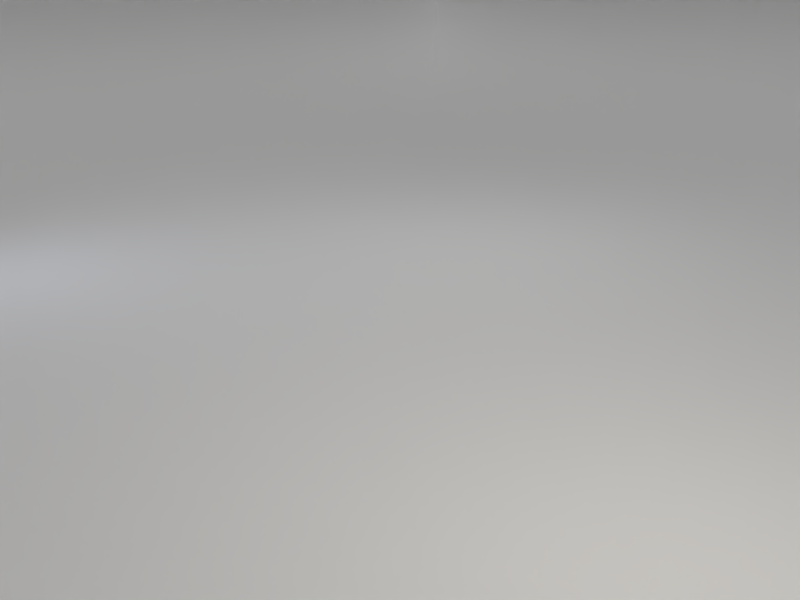 # Source: base_scene_mv.blend  (saved by Blender 2.79.0; exported with 4.5.12 LTS)
import bpy
from mathutils import Matrix  # noqa: F401  (used for matrix-valued properties, if any)

bpy.ops.wm.read_factory_settings(use_empty=True)
scene = bpy.context.scene
scene.name = 'Scene'

# ---- collections
col_collection_1 = bpy.data.collections.new('Collection 1'); scene.collection.children.link(col_collection_1)

# ---- world
world_world = bpy.data.worlds.new('World'); scene.world = world_world
world_world.use_nodes = True; world_world.node_tree.nodes.clear()
_N = world_world.node_tree.nodes; _L = world_world.node_tree.links
n0 = _N.new('ShaderNodeOutputWorld'); n0.name = 'World Output'; n0.location = (300, 300)
n1 = _N.new('ShaderNodeBackground'); n1.name = 'Background'; n1.location = (10, 300)
n1.inputs[0].default_value = (0.05088, 0.05088, 0.05088, 1.0)
n1.inputs[1].default_value = 0.0
_L.new(n1.outputs[0], n0.inputs[0])
n0.is_active_output = True
world_world.color = (0.05088, 0.05088, 0.05088)
world_world.use_sun_shadow = False
world_world.sun_shadow_jitter_overblur = 0.0
world_world.cycles.sampling_method = 'MANUAL'

# ---- cameras
cam_camera = bpy.data.cameras.new('Camera')
cam_camera.clip_end = 100.0
cam_camera.lens = 35.0
cam_camera.sensor_width = 32.0
cam_camera.sensor_height = 18.0
cam_camera.ortho_scale = 7.314
cam_camera.dof.focus_distance = 0.0

# ---- lights
light_area_002 = bpy.data.lights.new('Area.002', 'SUN')
light_area_002.transmission_factor = 0.0
light_area_002.angle = 0.1993
light_area_002.energy = 1.0
light_area_002.shadow_buffer_clip_start = 0.5
light_area_002.shadow_soft_size = 0.1
light_area_002.shadow_cascade_max_distance = 1000.0
light_area_003 = bpy.data.lights.new('Area.003', 'AREA')
light_area_003.transmission_factor = 0.0
light_area_003.energy = 39.27
light_area_003.shadow_buffer_clip_start = 0.5
light_area_003.shadow_soft_size = 1.0
light_area_003.shadow_maximum_resolution = 0.006
light_area_003.use_absolute_resolution = True
light_area_003.size = 1.0
light_area_003.size_y = 0.1
light_area_001 = bpy.data.lights.new('Area.001', 'AREA')
light_area_001.color = (0.7617, 0.8177, 1.0)
light_area_001.transmission_factor = 0.0
light_area_001.energy = 23.56
light_area_001.shadow_buffer_clip_start = 0.5
light_area_001.shadow_soft_size = 0.5
light_area_001.shadow_maximum_resolution = 0.006
light_area_001.use_absolute_resolution = True
light_area_001.size = 0.5
light_area_001.size_y = 0.1
light_area = bpy.data.lights.new('Area', 'AREA')
light_area.color = (1.0, 0.9323, 0.8167)
light_area.transmission_factor = 0.0
light_area.energy = 78.54
light_area.shadow_buffer_clip_start = 0.5
light_area.shadow_soft_size = 0.5
light_area.shadow_maximum_resolution = 0.006
light_area.use_absolute_resolution = True
light_area.size = 0.5
light_area.size_y = 0.1

# ---- meshes
me_mesh_001 = bpy.data.meshes.new('Mesh.001')
me_mesh_001.from_pydata([(-11.2, 24.02, 0.0), (-9.288, 24.02, 4.768e-06), (-7.486, 24.01, 7.629e-05), (-5.791, 24.01, 0.0003853), (-4.197, 24.01, 0.001218), (-2.701, 24.0, 0.002974), (-1.297, 24.0, 0.006166), (0.01701, 24.0, 0.01142), (1.247, 24.0, 0.01949), (2.395, 23.99, 0.03121), (3.467, 23.99, 0.04757), (4.465, 23.99, 0.06965), (5.394, 23.99, 0.09865), (6.256, 23.99, 0.1359), (7.056, 23.98, 0.1828), (7.797, 23.98, 0.2408), (8.483, 23.98, 0.3118), (9.116, 23.98, 0.3973), (9.7, 23.98, 0.4994), (10.24, 23.98, 0.62), (10.73, 23.98, 0.7612), (11.19, 23.98, 0.9252), (11.6, 23.98, 1.114), (11.99, 23.97, 1.331), (12.34, 23.97, 1.578), (12.66, 23.97, 1.858), (12.95, 23.97, 2.174), (13.22, 23.97, 2.528), (13.47, 23.97, 2.924), (13.7, 23.97, 3.365), (13.91, 23.97, 3.854), (14.1, 23.97, 4.394), (14.28, 23.97, 4.989), (14.45, 23.97, 5.642), (14.61, 23.97, 6.358), (14.76, 23.97, 7.139), (14.9, 23.97, 7.991), (15.04, 23.97, 8.916), (15.18, 23.97, 9.92), (15.31, 23.97, 11.01), (15.44, 23.97, 12.18), (15.58, 23.97, 13.44), (15.71, 23.97, 14.8), (15.85, 23.97, 16.26), (15.99, 23.97, 17.83), (16.13, 23.97, 19.51), (16.28, 23.97, 21.3), (16.44, 23.97, 23.21), (-11.14, -23.77, 0.0), (-9.228, -23.77, 4.768e-06), (-7.427, -23.77, 7.629e-05), (-5.732, -23.78, 0.0003853), (-4.138, -23.78, 0.001218), (-2.641, -23.78, 0.002974), (-1.238, -23.79, 0.006166), (0.07659, -23.79, 0.01142), (1.306, -23.79, 0.01949), (2.455, -23.79, 0.03121), (3.526, -23.8, 0.04757), (4.525, -23.8, 0.06965), (5.453, -23.8, 0.09865), (6.316, -23.8, 0.1359), (7.116, -23.8, 0.1828), (7.857, -23.8, 0.2408), (8.542, -23.81, 0.3118), (9.175, -23.81, 0.3973), (9.759, -23.81, 0.4994), (10.3, -23.81, 0.62), (10.79, -23.81, 0.7612), (11.25, -23.81, 0.9252), (11.66, -23.81, 1.114), (12.04, -23.81, 1.331), (12.4, -23.81, 1.578), (12.72, -23.81, 1.858), (13.01, -23.82, 2.174), (13.28, -23.82, 2.528), (13.53, -23.82, 2.924), (13.76, -23.82, 3.365), (13.97, -23.82, 3.854), (14.16, -23.82, 4.394), (14.34, -23.82, 4.989), (14.51, -23.82, 5.642), (14.67, -23.82, 6.358), (14.82, -23.82, 7.139), (14.96, -23.82, 7.991), (15.1, -23.82, 8.916), (15.24, -23.82, 9.92), (15.37, -23.82, 11.01), (15.5, -23.82, 12.18), (15.64, -23.82, 13.44), (15.77, -23.82, 14.8), (15.91, -23.82, 16.26), (16.05, -23.82, 17.83), (16.19, -23.82, 19.51), (16.34, -23.82, 21.3), (16.5, -23.82, 23.21), (11.04, -23.84, 0.0), (9.131, -23.81, 4.768e-06), (7.33, -23.79, 7.629e-05), (5.635, -23.76, 0.0003853), (4.041, -23.74, 0.001218), (2.545, -23.72, 0.002974), (1.141, -23.7, 0.006166), (-0.1729, -23.68, 0.01142), (-1.402, -23.67, 0.01949), (-2.551, -23.65, 0.03121), (-3.623, -23.64, 0.04757), (-4.621, -23.62, 0.06965), (-5.549, -23.61, 0.09865), (-6.412, -23.6, 0.1359), (-7.212, -23.59, 0.1828), (-7.953, -23.58, 0.2408), (-8.639, -23.57, 0.3118), (-9.271, -23.56, 0.3973), (-9.855, -23.55, 0.4994), (-10.39, -23.55, 0.62), (-10.89, -23.54, 0.7612), (-11.34, -23.53, 0.9252), (-11.76, -23.53, 1.114), (-12.14, -23.52, 1.331), (-12.49, -23.52, 1.578), (-12.81, -23.51, 1.858), (-13.11, -23.51, 2.174), (-13.38, -23.51, 2.528), (-13.62, -23.5, 2.924), (-13.85, -23.5, 3.365), (-14.06, -23.5, 3.854), (-14.26, -23.5, 4.394), (-14.44, -23.49, 4.989), (-14.6, -23.49, 5.642), (-14.76, -23.49, 6.358), (-14.91, -23.49, 7.139), (-15.06, -23.48, 7.991), (-15.2, -23.48, 8.916), (-15.33, -23.48, 9.92), (-15.47, -23.48, 11.01), (-15.6, -23.48, 12.18), (-15.73, -23.48, 13.44), (-15.87, -23.47, 14.8), (-16.0, -23.47, 16.26), (-16.14, -23.47, 17.83), (-16.29, -23.47, 19.51), (-16.44, -23.47, 21.3), (-16.59, -23.46, 23.21), (11.37, 23.95, 0.0), (9.459, 23.98, 4.768e-06), (7.658, 24.0, 7.629e-05), (5.963, 24.02, 0.0003853), (4.369, 24.04, 0.001218), (2.873, 24.06, 0.002974), (1.469, 24.08, 0.006166), (0.155, 24.1, 0.01142), (-1.075, 24.12, 0.01949), (-2.223, 24.13, 0.03121), (-3.295, 24.15, 0.04757), (-4.293, 24.16, 0.06965), (-5.221, 24.17, 0.09865), (-6.084, 24.18, 0.1359), (-6.884, 24.19, 0.1828), (-7.625, 24.2, 0.2408), (-8.311, 24.21, 0.3118), (-8.944, 24.22, 0.3973), (-9.527, 24.23, 0.4994), (-10.06, 24.24, 0.62), (-10.56, 24.24, 0.7612), (-11.01, 24.25, 0.9252), (-11.43, 24.26, 1.114), (-11.81, 24.26, 1.331), (-12.16, 24.27, 1.578), (-12.48, 24.27, 1.858), (-12.78, 24.27, 2.174), (-13.05, 24.28, 2.528), (-13.3, 24.28, 2.924), (-13.52, 24.28, 3.365), (-13.73, 24.29, 3.854), (-13.93, 24.29, 4.394), (-14.11, 24.29, 4.989), (-14.28, 24.29, 5.642), (-14.44, 24.3, 6.358), (-14.59, 24.3, 7.139), (-14.73, 24.3, 7.991), (-14.87, 24.3, 8.916), (-15.01, 24.3, 9.92), (-15.14, 24.31, 11.01), (-15.27, 24.31, 12.18), (-15.4, 24.31, 13.44), (-15.54, 24.31, 14.8), (-15.67, 24.31, 16.26), (-15.81, 24.31, 17.83), (-15.96, 24.32, 19.51), (-16.11, 24.32, 21.3), (-16.26, 24.32, 23.21), (-16.9, -15.69, 0.0), (-16.92, -13.02, 4.768e-06), (-16.93, -10.5, 7.629e-05), (-16.94, -8.122, 0.0003853), (-16.95, -5.892, 0.001218), (-16.96, -3.797, 0.002974), (-16.97, -1.833, 0.006166), (-16.98, 0.006487, 0.01142), (-16.99, 1.727, 0.01949), (-17.0, 3.335, 0.03121), (-17.0, 4.835, 0.04757), (-17.01, 6.232, 0.06965), (-17.02, 7.531, 0.09865), (-17.02, 8.739, 0.1359), (-17.03, 9.858, 0.1828), (-17.03, 10.9, 0.2408), (-17.04, 11.85, 0.3118), (-17.04, 12.74, 0.3973), (-17.05, 13.56, 0.4994), (-17.05, 14.31, 0.62), (-17.05, 15.0, 0.7612), (-17.06, 15.64, 0.9252), (-17.06, 16.22, 1.114), (-17.06, 16.76, 1.331), (-17.06, 17.25, 1.578), (-17.07, 17.7, 1.858), (-17.07, 18.11, 2.174), (-17.07, 18.49, 2.528), (-17.07, 18.83, 2.924), (-17.07, 19.15, 3.365), (-17.07, 19.44, 3.854), (-17.08, 19.72, 4.394), (-17.08, 19.97, 4.989), (-17.08, 20.21, 5.642), (-17.08, 20.43, 6.358), (-17.08, 20.64, 7.139), (-17.08, 20.84, 7.991), (-17.08, 21.03, 8.916), (-17.08, 21.22, 9.92), (-17.08, 21.41, 11.01), (-17.09, 21.6, 12.18), (-17.09, 21.78, 13.44), (-17.09, 21.97, 14.8), (-17.09, 22.16, 16.26), (-17.09, 22.36, 17.83), (-17.09, 22.56, 19.51), (-17.09, 22.77, 21.3), (-17.09, 22.99, 23.21), (17.24, -15.21, 0.0), (17.23, -12.53, 4.768e-06), (17.21, -10.01, 7.629e-05), (17.2, -7.641, 0.0003853), (17.19, -5.41, 0.001218), (17.18, -3.316, 0.002974), (17.17, -1.352, 0.006166), (17.16, 0.488, 0.01142), (17.15, 2.209, 0.01949), (17.15, 3.816, 0.03121), (17.14, 5.316, 0.04757), (17.13, 6.713, 0.06965), (17.13, 8.013, 0.09865), (17.12, 9.22, 0.1359), (17.11, 10.34, 0.1828), (17.11, 11.38, 0.2408), (17.11, 12.34, 0.3118), (17.1, 13.22, 0.3973), (17.1, 14.04, 0.4994), (17.09, 14.79, 0.62), (17.09, 15.48, 0.7612), (17.09, 16.12, 0.9252), (17.08, 16.7, 1.114), (17.08, 17.24, 1.331), (17.08, 17.73, 1.578), (17.08, 18.18, 1.858), (17.07, 18.59, 2.174), (17.07, 18.97, 2.528), (17.07, 19.31, 2.924), (17.07, 19.63, 3.365), (17.07, 19.93, 3.854), (17.07, 20.2, 4.394), (17.07, 20.45, 4.989), (17.06, 20.69, 5.642), (17.06, 20.91, 6.358), (17.06, 21.12, 7.139), (17.06, 21.32, 7.991), (17.06, 21.52, 8.916), (17.06, 21.71, 9.92), (17.06, 21.89, 11.01), (17.06, 22.08, 12.18), (17.06, 22.26, 13.44), (17.06, 22.45, 14.8), (17.05, 22.64, 16.26), (17.05, 22.84, 17.83), (17.05, 23.04, 19.51), (17.05, 23.25, 21.3), (17.05, 23.47, 23.21), (17.11, 15.84, 0.0), (17.1, 13.16, 4.768e-06), (17.1, 10.64, 7.629e-05), (17.1, 8.267, 0.0003853), (17.1, 6.036, 0.001218), (17.09, 3.942, 0.002974), (17.09, 1.978, 0.006166), (17.09, 0.1379, 0.01142), (17.09, -1.583, 0.01949), (17.09, -3.191, 0.03121), (17.09, -4.69, 0.04757), (17.09, -6.088, 0.06965), (17.08, -7.387, 0.09865), (17.08, -8.595, 0.1359), (17.08, -9.714, 0.1828), (17.08, -10.75, 0.2408), (17.08, -11.71, 0.3118), (17.08, -12.6, 0.3973), (17.08, -13.41, 0.4994), (17.08, -14.17, 0.62), (17.08, -14.86, 0.7612), (17.08, -15.49, 0.9252), (17.08, -16.08, 1.114), (17.08, -16.61, 1.331), (17.08, -17.1, 1.578), (17.07, -17.55, 1.858), (17.07, -17.96, 2.174), (17.07, -18.34, 2.528), (17.07, -18.69, 2.924), (17.07, -19.01, 3.365), (17.07, -19.3, 3.854), (17.07, -19.57, 4.394), (17.07, -19.83, 4.989), (17.07, -20.06, 5.642), (17.07, -20.28, 6.358), (17.07, -20.5, 7.139), (17.07, -20.7, 7.991), (17.07, -20.89, 8.916), (17.07, -21.08, 9.92), (17.07, -21.27, 11.01), (17.07, -21.45, 12.18), (17.07, -21.64, 13.44), (17.07, -21.83, 14.8), (17.07, -22.02, 16.26), (17.07, -22.21, 17.83), (17.07, -22.42, 19.51), (17.07, -22.63, 21.3), (17.07, -22.84, 23.21), (-17.04, 15.9, 0.0), (-17.04, 13.22, 4.768e-06), (-17.04, 10.7, 7.629e-05), (-17.05, 8.328, 0.0003853), (-17.05, 6.097, 0.001218), (-17.05, 4.003, 0.002974), (-17.05, 2.038, 0.006166), (-17.05, 0.1987, 0.01142), (-17.05, -1.522, 0.01949), (-17.06, -3.13, 0.03121), (-17.06, -4.63, 0.04757), (-17.06, -6.027, 0.06965), (-17.06, -7.326, 0.09865), (-17.06, -8.534, 0.1359), (-17.06, -9.654, 0.1828), (-17.06, -10.69, 0.2408), (-17.06, -11.65, 0.3118), (-17.06, -12.54, 0.3973), (-17.06, -13.35, 0.4994), (-17.07, -14.11, 0.62), (-17.07, -14.8, 0.7612), (-17.07, -15.43, 0.9252), (-17.07, -16.02, 1.114), (-17.07, -16.55, 1.331), (-17.07, -17.04, 1.578), (-17.07, -17.49, 1.858), (-17.07, -17.9, 2.174), (-17.07, -18.28, 2.528), (-17.07, -18.63, 2.924), (-17.07, -18.95, 3.365), (-17.07, -19.24, 3.854), (-17.07, -19.51, 4.394), (-17.07, -19.76, 4.989), (-17.07, -20.0, 5.642), (-17.07, -20.22, 6.358), (-17.07, -20.43, 7.139), (-17.07, -20.64, 7.991), (-17.07, -20.83, 8.916), (-17.07, -21.02, 9.92), (-17.07, -21.21, 11.01), (-17.07, -21.39, 12.18), (-17.07, -21.58, 13.44), (-17.07, -21.77, 14.8), (-17.07, -21.96, 16.26), (-17.07, -22.15, 17.83), (-17.07, -22.36, 19.51), (-17.07, -22.57, 21.3), (-17.07, -22.78, 23.21)], [], [(8, 9, 57, 56), (35, 36, 84, 83), (22, 23, 71, 70), (9, 10, 58, 57), (36, 37, 85, 84), (23, 24, 72, 71), (10, 11, 59, 58), (37, 38, 86, 85), (24, 25, 73, 72), (11, 12, 60, 59), (38, 39, 87, 86), (25, 26, 74, 73), (12, 13, 61, 60), (39, 40, 88, 87), (26, 27, 75, 74), (13, 14, 62, 61), (40, 41, 89, 88), (0, 1, 49, 48), (27, 28, 76, 75), (14, 15, 63, 62), (41, 42, 90, 89), (1, 2, 50, 49), (28, 29, 77, 76), (15, 16, 64, 63), (42, 43, 91, 90), (2, 3, 51, 50), (29, 30, 78, 77), (16, 17, 65, 64), (43, 44, 92, 91), (3, 4, 52, 51), (30, 31, 79, 78), (17, 18, 66, 65), (44, 45, 93, 92), (4, 5, 53, 52), (31, 32, 80, 79), (18, 19, 67, 66), (45, 46, 94, 93), (5, 6, 54, 53), (32, 33, 81, 80), (19, 20, 68, 67), (46, 47, 95, 94), (6, 7, 55, 54), (33, 34, 82, 81), (20, 21, 69, 68), (7, 8, 56, 55), (34, 35, 83, 82), (21, 22, 70, 69), (104, 105, 153, 152), (131, 132, 180, 179), (118, 119, 167, 166), (105, 106, 154, 153), (132, 133, 181, 180), (119, 120, 168, 167), (106, 107, 155, 154), (133, 134, 182, 181), (120, 121, 169, 168), (107, 108, 156, 155), (134, 135, 183, 182), (121, 122, 170, 169), (108, 109, 157, 156), (135, 136, 184, 183), (122, 123, 171, 170), (109, 110, 158, 157), (136, 137, 185, 184), (96, 97, 145, 144), (123, 124, 172, 171), (110, 111, 159, 158), (137, 138, 186, 185), (97, 98, 146, 145), (124, 125, 173, 172), (111, 112, 160, 159), (138, 139, 187, 186), (98, 99, 147, 146), (125, 126, 174, 173), (112, 113, 161, 160), (139, 140, 188, 187), (99, 100, 148, 147), (126, 127, 175, 174), (113, 114, 162, 161), (140, 141, 189, 188), (100, 101, 149, 148), (127, 128, 176, 175), (114, 115, 163, 162), (141, 142, 190, 189), (101, 102, 150, 149), (128, 129, 177, 176), (115, 116, 164, 163), (142, 143, 191, 190), (102, 103, 151, 150), (129, 130, 178, 177), (116, 117, 165, 164), (103, 104, 152, 151), (130, 131, 179, 178), (117, 118, 166, 165), (200, 201, 249, 248), (227, 228, 276, 275), (214, 215, 263, 262), (201, 202, 250, 249), (228, 229, 277, 276), (215, 216, 264, 263), (202, 203, 251, 250), (229, 230, 278, 277), (216, 217, 265, 264), (203, 204, 252, 251), (230, 231, 279, 278), (217, 218, 266, 265), (204, 205, 253, 252), (231, 232, 280, 279), (218, 219, 267, 266), (205, 206, 254, 253), (232, 233, 281, 280), (192, 193, 241, 240), (219, 220, 268, 267), (206, 207, 255, 254), (233, 234, 282, 281), (193, 194, 242, 241), (220, 221, 269, 268), (207, 208, 256, 255), (234, 235, 283, 282), (194, 195, 243, 242), (221, 222, 270, 269), (208, 209, 257, 256), (235, 236, 284, 283), (195, 196, 244, 243), (222, 223, 271, 270), (209, 210, 258, 257), (236, 237, 285, 284), (196, 197, 245, 244), (223, 224, 272, 271), (210, 211, 259, 258), (237, 238, 286, 285), (197, 198, 246, 245), (224, 225, 273, 272), (211, 212, 260, 259), (238, 239, 287, 286), (198, 199, 247, 246), (225, 226, 274, 273), (212, 213, 261, 260), (199, 200, 248, 247), (226, 227, 275, 274), (213, 214, 262, 261), (296, 297, 345, 344), (323, 324, 372, 371), (310, 311, 359, 358), (297, 298, 346, 345), (324, 325, 373, 372), (311, 312, 360, 359), (298, 299, 347, 346), (325, 326, 374, 373), (312, 313, 361, 360), (299, 300, 348, 347), (326, 327, 375, 374), (313, 314, 362, 361), (300, 301, 349, 348), (327, 328, 376, 375), (314, 315, 363, 362), (301, 302, 350, 349), (328, 329, 377, 376), (288, 289, 337, 336), (315, 316, 364, 363), (302, 303, 351, 350), (329, 330, 378, 377), (289, 290, 338, 337), (316, 317, 365, 364), (303, 304, 352, 351), (330, 331, 379, 378), (290, 291, 339, 338), (317, 318, 366, 365), (304, 305, 353, 352), (331, 332, 380, 379), (291, 292, 340, 339), (318, 319, 367, 366), (305, 306, 354, 353), (332, 333, 381, 380), (292, 293, 341, 340), (319, 320, 368, 367), (306, 307, 355, 354), (333, 334, 382, 381), (293, 294, 342, 341), (320, 321, 369, 368), (307, 308, 356, 355), (334, 335, 383, 382), (294, 295, 343, 342), (321, 322, 370, 369), (308, 309, 357, 356), (295, 296, 344, 343), (322, 323, 371, 370), (309, 310, 358, 357)])
_ca = me_mesh_001.color_attributes.new('Col', 'BYTE_COLOR', 'CORNER')
_ca.data.foreach_set('color', [1.0, 1.0, 1.0, 1.0, 1.0, 1.0, 1.0, 1.0, 1.0, 1.0, 1.0, 1.0, 1.0, 1.0, 1.0, 1.0, 1.0, 1.0, 1.0, 1.0, 1.0, 1.0, 1.0, 1.0, 1.0, 1.0, 1.0, 1.0, 1.0, 1.0, 1.0, 1.0, 1.0, 1.0, 1.0, 1.0, 1.0, 1.0, 1.0, 1.0, 1.0, 1.0, 1.0, 1.0, 1.0, 1.0, 1.0, 1.0, 1.0, 1.0, 1.0, 1.0, 1.0, 1.0, 1.0, 1.0, 1.0, 1.0, 1.0, 1.0, 1.0, 1.0, 1.0, 1.0, 1.0, 1.0, 1.0, 1.0, 1.0, 1.0, 1.0, 1.0, 1.0, 1.0, 1.0, 1.0, 1.0, 1.0, 1.0, 1.0, 1.0, 1.0, 1.0, 1.0, 1.0, 1.0, 1.0, 1.0, 1.0, 1.0, 1.0, 1.0, 1.0, 1.0, 1.0, 1.0, 1.0, 1.0, 1.0, 1.0, 1.0, 1.0, 1.0, 1.0, 1.0, 1.0, 1.0, 1.0, 1.0, 1.0, 1.0, 1.0, 1.0, 1.0, 1.0, 1.0, 1.0, 1.0, 1.0, 1.0, 1.0, 1.0, 1.0, 1.0, 1.0, 1.0, 1.0, 1.0, 1.0, 1.0, 1.0, 1.0, 1.0, 1.0, 1.0, 1.0, 1.0, 1.0, 1.0, 1.0, 1.0, 1.0, 1.0, 1.0, 1.0, 1.0, 1.0, 1.0, 1.0, 1.0, 1.0, 1.0, 1.0, 1.0, 1.0, 1.0, 1.0, 1.0, 1.0, 1.0, 1.0, 1.0, 1.0, 1.0, 1.0, 1.0, 1.0, 1.0, 1.0, 1.0, 1.0, 1.0, 1.0, 1.0, 1.0, 1.0, 1.0, 1.0, 1.0, 1.0, 1.0, 1.0, 1.0, 1.0, 1.0, 1.0, 1.0, 1.0, 1.0, 1.0, 1.0, 1.0, 1.0, 1.0, 1.0, 1.0, 1.0, 1.0, 1.0, 1.0, 1.0, 1.0, 1.0, 1.0, 1.0, 1.0, 1.0, 1.0, 1.0, 1.0, 1.0, 1.0, 1.0, 1.0, 1.0, 1.0, 1.0, 1.0, 1.0, 1.0, 1.0, 1.0, 1.0, 1.0, 1.0, 1.0, 1.0, 1.0, 1.0, 1.0, 1.0, 1.0, 1.0, 1.0, 1.0, 1.0, 1.0, 1.0, 1.0, 1.0, 1.0, 1.0, 1.0, 1.0, 1.0, 1.0, 1.0, 1.0, 1.0, 1.0, 1.0, 1.0, 1.0, 1.0, 1.0, 1.0, 1.0, 1.0, 1.0, 1.0, 1.0, 1.0, 1.0, 1.0, 1.0, 1.0, 1.0, 1.0, 1.0, 1.0, 1.0, 1.0, 1.0, 1.0, 1.0, 1.0, 1.0, 1.0, 1.0, 1.0, 1.0, 1.0, 1.0, 1.0, 1.0, 1.0, 1.0, 1.0, 1.0, 1.0, 1.0, 1.0, 1.0, 1.0, 1.0, 1.0, 1.0, 1.0, 1.0, 1.0, 1.0, 1.0, 1.0, 1.0, 1.0, 1.0, 1.0, 1.0, 1.0, 1.0, 1.0, 1.0, 1.0, 1.0, 1.0, 1.0, 1.0, 1.0, 1.0, 1.0, 1.0, 1.0, 1.0, 1.0, 1.0, 1.0, 1.0, 1.0, 1.0, 1.0, 1.0, 1.0, 1.0, 1.0, 1.0, 1.0, 1.0, 1.0, 1.0, 1.0, 1.0, 1.0, 1.0, 1.0, 1.0, 1.0, 1.0, 1.0, 1.0, 1.0, 1.0, 1.0, 1.0, 1.0, 1.0, 1.0, 1.0, 1.0, 1.0, 1.0, 1.0, 1.0, 1.0, 1.0, 1.0, 1.0, 1.0, 1.0, 1.0, 1.0, 1.0, 1.0, 1.0, 1.0, 1.0, 1.0, 1.0, 1.0, 1.0, 1.0, 1.0, 1.0, 1.0, 1.0, 1.0, 1.0, 1.0, 1.0, 1.0, 1.0, 1.0, 1.0, 1.0, 1.0, 1.0, 1.0, 1.0, 1.0, 1.0, 1.0, 1.0, 1.0, 1.0, 1.0, 1.0, 1.0, 1.0, 1.0, 1.0, 1.0, 1.0, 1.0, 1.0, 1.0, 1.0, 1.0, 1.0, 1.0, 1.0, 1.0, 1.0, 1.0, 1.0, 1.0, 1.0, 1.0, 1.0, 1.0, 1.0, 1.0, 1.0, 1.0, 1.0, 1.0, 1.0, 1.0, 1.0, 1.0, 1.0, 1.0, 1.0, 1.0, 1.0, 1.0, 1.0, 1.0, 1.0, 1.0, 1.0, 1.0, 1.0, 1.0, 1.0, 1.0, 1.0, 1.0, 1.0, 1.0, 1.0, 1.0, 1.0, 1.0, 1.0, 1.0, 1.0, 1.0, 1.0, 1.0, 1.0, 1.0, 1.0, 1.0, 1.0, 1.0, 1.0, 1.0, 1.0, 1.0, 1.0, 1.0, 1.0, 1.0, 1.0, 1.0, 1.0, 1.0, 1.0, 1.0, 1.0, 1.0, 1.0, 1.0, 1.0, 1.0, 1.0, 1.0, 1.0, 1.0, 1.0, 1.0, 1.0, 1.0, 1.0, 1.0, 1.0, 1.0, 1.0, 1.0, 1.0, 1.0, 1.0, 1.0, 1.0, 1.0, 1.0, 1.0, 1.0, 1.0, 1.0, 1.0, 1.0, 1.0, 1.0, 1.0, 1.0, 1.0, 1.0, 1.0, 1.0, 1.0, 1.0, 1.0, 1.0, 1.0, 1.0, 1.0, 1.0, 1.0, 1.0, 1.0, 1.0, 1.0, 1.0, 1.0, 1.0, 1.0, 1.0, 1.0, 1.0, 1.0, 1.0, 1.0, 1.0, 1.0, 1.0, 1.0, 1.0, 1.0, 1.0, 1.0, 1.0, 1.0, 1.0, 1.0, 1.0, 1.0, 1.0, 1.0, 1.0, 1.0, 1.0, 1.0, 1.0, 1.0, 1.0, 1.0, 1.0, 1.0, 1.0, 1.0, 1.0, 1.0, 1.0, 1.0, 1.0, 1.0, 1.0, 1.0, 1.0, 1.0, 1.0, 1.0, 1.0, 1.0, 1.0, 1.0, 1.0, 1.0, 1.0, 1.0, 1.0, 1.0, 1.0, 1.0, 1.0, 1.0, 1.0, 1.0, 1.0, 1.0, 1.0, 1.0, 1.0, 1.0, 1.0, 1.0, 1.0, 1.0, 1.0, 1.0, 1.0, 1.0, 1.0, 1.0, 1.0, 1.0, 1.0, 1.0, 1.0, 1.0, 1.0, 1.0, 1.0, 1.0, 1.0, 1.0, 1.0, 1.0, 1.0, 1.0, 1.0, 1.0, 1.0, 1.0, 1.0, 1.0, 1.0, 1.0, 1.0, 1.0, 1.0, 1.0, 1.0, 1.0, 1.0, 1.0, 1.0, 1.0, 1.0, 1.0, 1.0, 1.0, 1.0, 1.0, 1.0, 1.0, 1.0, 1.0, 1.0, 1.0, 1.0, 1.0, 1.0, 1.0, 1.0, 1.0, 1.0, 1.0, 1.0, 1.0, 1.0, 1.0, 1.0, 1.0, 1.0, 1.0, 1.0, 1.0, 1.0, 1.0, 1.0, 1.0, 1.0, 1.0, 1.0, 1.0, 1.0, 1.0, 1.0, 1.0, 1.0, 1.0, 1.0, 1.0, 1.0, 1.0, 1.0, 1.0, 1.0, 1.0, 1.0, 1.0, 1.0, 1.0, 1.0, 1.0, 1.0, 1.0, 1.0, 1.0, 1.0, 1.0, 1.0, 1.0, 1.0, 1.0, 1.0, 1.0, 1.0, 1.0, 1.0, 1.0, 1.0, 1.0, 1.0, 1.0, 1.0, 1.0, 1.0, 1.0, 1.0, 1.0, 1.0, 1.0, 1.0, 1.0, 1.0, 1.0, 1.0, 1.0, 1.0, 1.0, 1.0, 1.0, 1.0, 1.0, 1.0, 1.0, 1.0, 1.0, 1.0, 1.0, 1.0, 1.0, 1.0, 1.0, 1.0, 1.0, 1.0, 1.0, 1.0, 1.0, 1.0, 1.0, 1.0, 1.0, 1.0, 1.0, 1.0, 1.0, 1.0, 1.0, 1.0, 1.0, 1.0, 1.0, 1.0, 1.0, 1.0, 1.0, 1.0, 1.0, 1.0, 1.0, 1.0, 1.0, 1.0, 1.0, 1.0, 1.0, 1.0, 1.0, 1.0, 1.0, 1.0, 1.0, 1.0, 1.0, 1.0, 1.0, 1.0, 1.0, 1.0, 1.0, 1.0, 1.0, 1.0, 1.0, 1.0, 1.0, 1.0, 1.0, 1.0, 1.0, 1.0, 1.0, 1.0, 1.0, 1.0, 1.0, 1.0, 1.0, 1.0, 1.0, 1.0, 1.0, 1.0, 1.0, 1.0, 1.0, 1.0, 1.0, 1.0, 1.0, 1.0, 1.0, 1.0, 1.0, 1.0, 1.0, 1.0, 1.0, 1.0, 1.0, 1.0, 1.0, 1.0, 1.0, 1.0, 1.0, 1.0, 1.0, 1.0, 1.0, 1.0, 1.0, 1.0, 1.0, 1.0, 1.0, 1.0, 1.0, 1.0, 1.0, 1.0, 1.0, 1.0, 1.0, 1.0, 1.0, 1.0, 1.0, 1.0, 1.0, 1.0, 1.0, 1.0, 1.0, 1.0, 1.0, 1.0, 1.0, 1.0, 1.0, 1.0, 1.0, 1.0, 1.0, 1.0, 1.0, 1.0, 1.0, 1.0, 1.0, 1.0, 1.0, 1.0, 1.0, 1.0, 1.0, 1.0, 1.0, 1.0, 1.0, 1.0, 1.0, 1.0, 1.0, 1.0, 1.0, 1.0, 1.0, 1.0, 1.0, 1.0, 1.0, 1.0, 1.0, 1.0, 1.0, 1.0, 1.0, 1.0, 1.0, 1.0, 1.0, 1.0, 1.0, 1.0, 1.0, 1.0, 1.0, 1.0, 1.0, 1.0, 1.0, 1.0, 1.0, 1.0, 1.0, 1.0, 1.0, 1.0, 1.0, 1.0, 1.0, 1.0, 1.0, 1.0, 1.0, 1.0, 1.0, 1.0, 1.0, 1.0, 1.0, 1.0, 1.0, 1.0, 1.0, 1.0, 1.0, 1.0, 1.0, 1.0, 1.0, 1.0, 1.0, 1.0, 1.0, 1.0, 1.0, 1.0, 1.0, 1.0, 1.0, 1.0, 1.0, 1.0, 1.0, 1.0, 1.0, 1.0, 1.0, 1.0, 1.0, 1.0, 1.0, 1.0, 1.0, 1.0, 1.0, 1.0, 1.0, 1.0, 1.0, 1.0, 1.0, 1.0, 1.0, 1.0, 1.0, 1.0, 1.0, 1.0, 1.0, 1.0, 1.0, 1.0, 1.0, 1.0, 1.0, 1.0, 1.0, 1.0, 1.0, 1.0, 1.0, 1.0, 1.0, 1.0, 1.0, 1.0, 1.0, 1.0, 1.0, 1.0, 1.0, 1.0, 1.0, 1.0, 1.0, 1.0, 1.0, 1.0, 1.0, 1.0, 1.0, 1.0, 1.0, 1.0, 1.0, 1.0, 1.0, 1.0, 1.0, 1.0, 1.0, 1.0, 1.0, 1.0, 1.0, 1.0, 1.0, 1.0, 1.0, 1.0, 1.0, 1.0, 1.0, 1.0, 1.0, 1.0, 1.0, 1.0, 1.0, 1.0, 1.0, 1.0, 1.0, 1.0, 1.0, 1.0, 1.0, 1.0, 1.0, 1.0, 1.0, 1.0, 1.0, 1.0, 1.0, 1.0, 1.0, 1.0, 1.0, 1.0, 1.0, 1.0, 1.0, 1.0, 1.0, 1.0, 1.0, 1.0, 1.0, 1.0, 1.0, 1.0, 1.0, 1.0, 1.0, 1.0, 1.0, 1.0, 1.0, 1.0, 1.0, 1.0, 1.0, 1.0, 1.0, 1.0, 1.0, 1.0, 1.0, 1.0, 1.0, 1.0, 1.0, 1.0, 1.0, 1.0, 1.0, 1.0, 1.0, 1.0, 1.0, 1.0, 1.0, 1.0, 1.0, 1.0, 1.0, 1.0, 1.0, 1.0, 1.0, 1.0, 1.0, 1.0, 1.0, 1.0, 1.0, 1.0, 1.0, 1.0, 1.0, 1.0, 1.0, 1.0, 1.0, 1.0, 1.0, 1.0, 1.0, 1.0, 1.0, 1.0, 1.0, 1.0, 1.0, 1.0, 1.0, 1.0, 1.0, 1.0, 1.0, 1.0, 1.0, 1.0, 1.0, 1.0, 1.0, 1.0, 1.0, 1.0, 1.0, 1.0, 1.0, 1.0, 1.0, 1.0, 1.0, 1.0, 1.0, 1.0, 1.0, 1.0, 1.0, 1.0, 1.0, 1.0, 1.0, 1.0, 1.0, 1.0, 1.0, 1.0, 1.0, 1.0, 1.0, 1.0, 1.0, 1.0, 1.0, 1.0, 1.0, 1.0, 1.0, 1.0, 1.0, 1.0, 1.0, 1.0, 1.0, 1.0, 1.0, 1.0, 1.0, 1.0, 1.0, 1.0, 1.0, 1.0, 1.0, 1.0, 1.0, 1.0, 1.0, 1.0, 1.0, 1.0, 1.0, 1.0, 1.0, 1.0, 1.0, 1.0, 1.0, 1.0, 1.0, 1.0, 1.0, 1.0, 1.0, 1.0, 1.0, 1.0, 1.0, 1.0, 1.0, 1.0, 1.0, 1.0, 1.0, 1.0, 1.0, 1.0, 1.0, 1.0, 1.0, 1.0, 1.0, 1.0, 1.0, 1.0, 1.0, 1.0, 1.0, 1.0, 1.0, 1.0, 1.0, 1.0, 1.0, 1.0, 1.0, 1.0, 1.0, 1.0, 1.0, 1.0, 1.0, 1.0, 1.0, 1.0, 1.0, 1.0, 1.0, 1.0, 1.0, 1.0, 1.0, 1.0, 1.0, 1.0, 1.0, 1.0, 1.0, 1.0, 1.0, 1.0, 1.0, 1.0, 1.0, 1.0, 1.0, 1.0, 1.0, 1.0, 1.0, 1.0, 1.0, 1.0, 1.0, 1.0, 1.0, 1.0, 1.0, 1.0, 1.0, 1.0, 1.0, 1.0, 1.0, 1.0, 1.0, 1.0, 1.0, 1.0, 1.0, 1.0, 1.0, 1.0, 1.0, 1.0, 1.0, 1.0, 1.0, 1.0, 1.0, 1.0, 1.0, 1.0, 1.0, 1.0, 1.0, 1.0, 1.0, 1.0, 1.0, 1.0, 1.0, 1.0, 1.0, 1.0, 1.0, 1.0, 1.0, 1.0, 1.0, 1.0, 1.0, 1.0, 1.0, 1.0, 1.0, 1.0, 1.0, 1.0, 1.0, 1.0, 1.0, 1.0, 1.0, 1.0, 1.0, 1.0, 1.0, 1.0, 1.0, 1.0, 1.0, 1.0, 1.0, 1.0, 1.0, 1.0, 1.0, 1.0, 1.0, 1.0, 1.0, 1.0, 1.0, 1.0, 1.0, 1.0, 1.0, 1.0, 1.0, 1.0, 1.0, 1.0, 1.0, 1.0, 1.0, 1.0, 1.0, 1.0, 1.0, 1.0, 1.0, 1.0, 1.0, 1.0, 1.0, 1.0, 1.0, 1.0, 1.0, 1.0, 1.0, 1.0, 1.0, 1.0, 1.0, 1.0, 1.0, 1.0, 1.0, 1.0, 1.0, 1.0, 1.0, 1.0, 1.0, 1.0, 1.0, 1.0, 1.0, 1.0, 1.0, 1.0, 1.0, 1.0, 1.0, 1.0, 1.0, 1.0, 1.0, 1.0, 1.0, 1.0, 1.0, 1.0, 1.0, 1.0, 1.0, 1.0, 1.0, 1.0, 1.0, 1.0, 1.0, 1.0, 1.0, 1.0, 1.0, 1.0, 1.0, 1.0, 1.0, 1.0, 1.0, 1.0, 1.0, 1.0, 1.0, 1.0, 1.0, 1.0, 1.0, 1.0, 1.0, 1.0, 1.0, 1.0, 1.0, 1.0, 1.0, 1.0, 1.0, 1.0, 1.0, 1.0, 1.0, 1.0, 1.0, 1.0, 1.0, 1.0, 1.0, 1.0, 1.0, 1.0, 1.0, 1.0, 1.0, 1.0, 1.0, 1.0, 1.0, 1.0, 1.0, 1.0, 1.0, 1.0, 1.0, 1.0, 1.0, 1.0, 1.0, 1.0, 1.0, 1.0, 1.0, 1.0, 1.0, 1.0, 1.0, 1.0, 1.0, 1.0, 1.0, 1.0, 1.0, 1.0, 1.0, 1.0, 1.0, 1.0, 1.0, 1.0, 1.0, 1.0, 1.0, 1.0, 1.0, 1.0, 1.0, 1.0, 1.0, 1.0, 1.0, 1.0, 1.0, 1.0, 1.0, 1.0, 1.0, 1.0, 1.0, 1.0, 1.0, 1.0, 1.0, 1.0, 1.0, 1.0, 1.0, 1.0, 1.0, 1.0, 1.0, 1.0, 1.0, 1.0, 1.0, 1.0, 1.0, 1.0, 1.0, 1.0, 1.0, 1.0, 1.0, 1.0, 1.0, 1.0, 1.0, 1.0, 1.0, 1.0, 1.0, 1.0, 1.0, 1.0, 1.0, 1.0, 1.0, 1.0, 1.0, 1.0, 1.0, 1.0, 1.0, 1.0, 1.0, 1.0, 1.0, 1.0, 1.0, 1.0, 1.0, 1.0, 1.0, 1.0, 1.0, 1.0, 1.0, 1.0, 1.0, 1.0, 1.0, 1.0, 1.0, 1.0, 1.0, 1.0, 1.0, 1.0, 1.0, 1.0, 1.0, 1.0, 1.0, 1.0, 1.0, 1.0, 1.0, 1.0, 1.0, 1.0, 1.0, 1.0, 1.0, 1.0, 1.0, 1.0, 1.0, 1.0, 1.0, 1.0, 1.0, 1.0, 1.0, 1.0, 1.0, 1.0, 1.0, 1.0, 1.0, 1.0, 1.0, 1.0, 1.0, 1.0, 1.0, 1.0, 1.0, 1.0, 1.0, 1.0, 1.0, 1.0, 1.0, 1.0, 1.0, 1.0, 1.0, 1.0, 1.0, 1.0, 1.0, 1.0, 1.0, 1.0, 1.0, 1.0, 1.0, 1.0, 1.0, 1.0, 1.0, 1.0, 1.0, 1.0, 1.0, 1.0, 1.0, 1.0, 1.0, 1.0, 1.0, 1.0, 1.0, 1.0, 1.0, 1.0, 1.0, 1.0, 1.0, 1.0, 1.0, 1.0, 1.0, 1.0, 1.0, 1.0, 1.0, 1.0, 1.0, 1.0, 1.0, 1.0, 1.0, 1.0, 1.0, 1.0, 1.0, 1.0, 1.0, 1.0, 1.0, 1.0, 1.0, 1.0, 1.0, 1.0, 1.0, 1.0, 1.0, 1.0, 1.0, 1.0, 1.0, 1.0, 1.0, 1.0, 1.0, 1.0, 1.0, 1.0, 1.0, 1.0, 1.0, 1.0, 1.0, 1.0, 1.0, 1.0, 1.0, 1.0, 1.0, 1.0, 1.0, 1.0, 1.0, 1.0, 1.0, 1.0, 1.0, 1.0, 1.0, 1.0, 1.0, 1.0, 1.0, 1.0, 1.0, 1.0, 1.0, 1.0, 1.0, 1.0, 1.0, 1.0, 1.0, 1.0, 1.0, 1.0, 1.0, 1.0, 1.0, 1.0, 1.0, 1.0, 1.0, 1.0, 1.0, 1.0, 1.0, 1.0, 1.0, 1.0, 1.0, 1.0, 1.0, 1.0, 1.0, 1.0, 1.0, 1.0, 1.0, 1.0, 1.0, 1.0, 1.0, 1.0, 1.0, 1.0, 1.0, 1.0, 1.0, 1.0, 1.0, 1.0, 1.0, 1.0, 1.0, 1.0, 1.0, 1.0, 1.0, 1.0, 1.0, 1.0, 1.0, 1.0, 1.0, 1.0, 1.0, 1.0, 1.0, 1.0, 1.0, 1.0, 1.0, 1.0, 1.0, 1.0, 1.0, 1.0, 1.0, 1.0, 1.0, 1.0, 1.0, 1.0, 1.0, 1.0, 1.0, 1.0, 1.0, 1.0, 1.0, 1.0, 1.0, 1.0, 1.0, 1.0, 1.0, 1.0, 1.0, 1.0, 1.0, 1.0, 1.0, 1.0, 1.0, 1.0, 1.0, 1.0, 1.0, 1.0, 1.0, 1.0, 1.0, 1.0, 1.0, 1.0, 1.0, 1.0, 1.0, 1.0, 1.0, 1.0, 1.0, 1.0, 1.0, 1.0, 1.0, 1.0, 1.0, 1.0, 1.0, 1.0, 1.0, 1.0, 1.0, 1.0, 1.0, 1.0, 1.0, 1.0, 1.0, 1.0, 1.0, 1.0, 1.0, 1.0, 1.0, 1.0, 1.0, 1.0, 1.0, 1.0, 1.0, 1.0, 1.0, 1.0, 1.0, 1.0, 1.0, 1.0, 1.0, 1.0, 1.0, 1.0, 1.0, 1.0, 1.0, 1.0, 1.0, 1.0, 1.0, 1.0, 1.0, 1.0, 1.0, 1.0, 1.0, 1.0, 1.0, 1.0, 1.0, 1.0, 1.0, 1.0, 1.0, 1.0, 1.0, 1.0, 1.0, 1.0, 1.0, 1.0, 1.0, 1.0, 1.0, 1.0, 1.0, 1.0, 1.0, 1.0, 1.0, 1.0, 1.0, 1.0, 1.0, 1.0, 1.0, 1.0, 1.0, 1.0, 1.0, 1.0, 1.0, 1.0, 1.0, 1.0, 1.0, 1.0, 1.0, 1.0, 1.0, 1.0, 1.0, 1.0, 1.0, 1.0, 1.0, 1.0, 1.0, 1.0, 1.0, 1.0, 1.0, 1.0, 1.0, 1.0, 1.0, 1.0, 1.0, 1.0, 1.0, 1.0, 1.0, 1.0, 1.0, 1.0, 1.0, 1.0, 1.0, 1.0, 1.0, 1.0, 1.0, 1.0, 1.0, 1.0, 1.0, 1.0, 1.0, 1.0, 1.0, 1.0, 1.0, 1.0, 1.0, 1.0, 1.0, 1.0, 1.0, 1.0, 1.0, 1.0, 1.0, 1.0, 1.0, 1.0, 1.0, 1.0, 1.0, 1.0, 1.0, 1.0, 1.0, 1.0, 1.0, 1.0, 1.0, 1.0, 1.0, 1.0, 1.0, 1.0, 1.0, 1.0, 1.0, 1.0, 1.0, 1.0, 1.0, 1.0, 1.0, 1.0, 1.0, 1.0, 1.0, 1.0, 1.0, 1.0, 1.0, 1.0, 1.0, 1.0, 1.0, 1.0, 1.0, 1.0, 1.0, 1.0, 1.0, 1.0, 1.0, 1.0, 1.0, 1.0, 1.0, 1.0, 1.0, 1.0, 1.0, 1.0, 1.0, 1.0, 1.0, 1.0, 1.0, 1.0, 1.0, 1.0, 1.0, 1.0, 1.0, 1.0, 1.0, 1.0, 1.0, 1.0, 1.0, 1.0, 1.0, 1.0, 1.0, 1.0, 1.0, 1.0, 1.0, 1.0, 1.0, 1.0, 1.0, 1.0, 1.0, 1.0, 1.0, 1.0, 1.0, 1.0, 1.0, 1.0, 1.0, 1.0, 1.0, 1.0, 1.0, 1.0, 1.0, 1.0, 1.0, 1.0, 1.0, 1.0, 1.0, 1.0, 1.0, 1.0, 1.0, 1.0, 1.0, 1.0, 1.0, 1.0, 1.0, 1.0, 1.0, 1.0, 1.0, 1.0, 1.0, 1.0, 1.0, 1.0, 1.0, 1.0, 1.0, 1.0, 1.0, 1.0, 1.0, 1.0, 1.0, 1.0, 1.0, 1.0, 1.0, 1.0, 1.0, 1.0, 1.0, 1.0, 1.0, 1.0, 1.0, 1.0, 1.0, 1.0, 1.0, 1.0, 1.0, 1.0, 1.0, 1.0, 1.0, 1.0, 1.0, 1.0, 1.0, 1.0, 1.0, 1.0, 1.0, 1.0, 1.0, 1.0, 1.0, 1.0, 1.0, 1.0, 1.0, 1.0, 1.0, 1.0, 1.0, 1.0, 1.0, 1.0, 1.0, 1.0, 1.0, 1.0, 1.0, 1.0, 1.0, 1.0, 1.0, 1.0, 1.0, 1.0, 1.0, 1.0, 1.0, 1.0, 1.0, 1.0, 1.0, 1.0, 1.0, 1.0, 1.0, 1.0, 1.0, 1.0, 1.0, 1.0, 1.0, 1.0, 1.0, 1.0, 1.0, 1.0, 1.0, 1.0, 1.0, 1.0, 1.0, 1.0, 1.0, 1.0, 1.0, 1.0, 1.0, 1.0, 1.0, 1.0, 1.0, 1.0, 1.0, 1.0, 1.0, 1.0, 1.0, 1.0, 1.0, 1.0, 1.0, 1.0, 1.0, 1.0, 1.0, 1.0, 1.0, 1.0, 1.0, 1.0, 1.0, 1.0, 1.0, 1.0, 1.0, 1.0, 1.0, 1.0, 1.0, 1.0, 1.0, 1.0, 1.0, 1.0, 1.0, 1.0, 1.0, 1.0, 1.0, 1.0, 1.0, 1.0, 1.0, 1.0, 1.0, 1.0, 1.0, 1.0, 1.0, 1.0, 1.0, 1.0, 1.0, 1.0, 1.0, 1.0, 1.0, 1.0, 1.0, 1.0, 1.0, 1.0, 1.0, 1.0, 1.0, 1.0, 1.0, 1.0, 1.0, 1.0, 1.0, 1.0, 1.0, 1.0, 1.0, 1.0, 1.0, 1.0, 1.0, 1.0, 1.0, 1.0, 1.0, 1.0, 1.0, 1.0, 1.0, 1.0, 1.0, 1.0, 1.0, 1.0, 1.0, 1.0, 1.0, 1.0, 1.0, 1.0, 1.0, 1.0, 1.0, 1.0, 1.0, 1.0, 1.0, 1.0, 1.0, 1.0, 1.0, 1.0, 1.0, 1.0, 1.0, 1.0, 1.0, 1.0, 1.0, 1.0, 1.0, 1.0, 1.0, 1.0, 1.0, 1.0, 1.0, 1.0, 1.0, 1.0, 1.0, 1.0, 1.0, 1.0, 1.0, 1.0, 1.0, 1.0, 1.0, 1.0, 1.0, 1.0, 1.0, 1.0, 1.0, 1.0, 1.0, 1.0, 1.0, 1.0, 1.0, 1.0, 1.0, 1.0, 1.0, 1.0, 1.0, 1.0, 1.0, 1.0, 1.0, 1.0, 1.0, 1.0, 1.0, 1.0, 1.0, 1.0, 1.0, 1.0, 1.0, 1.0, 1.0, 1.0, 1.0, 1.0, 1.0, 1.0, 1.0, 1.0, 1.0, 1.0, 1.0, 1.0, 1.0, 1.0, 1.0, 1.0, 1.0, 1.0, 1.0, 1.0, 1.0, 1.0, 1.0, 1.0, 1.0, 1.0, 1.0, 1.0, 1.0, 1.0, 1.0, 1.0, 1.0, 1.0, 1.0, 1.0, 1.0, 1.0, 1.0, 1.0, 1.0, 1.0, 1.0, 1.0, 1.0, 1.0, 1.0, 1.0, 1.0, 1.0, 1.0, 1.0, 1.0, 1.0, 1.0, 1.0, 1.0, 1.0, 1.0, 1.0, 1.0, 1.0, 1.0, 1.0, 1.0, 1.0, 1.0, 1.0, 1.0, 1.0, 1.0, 1.0, 1.0, 1.0, 1.0, 1.0, 1.0, 1.0, 1.0, 1.0, 1.0, 1.0, 1.0, 1.0, 1.0, 1.0, 1.0, 1.0, 1.0, 1.0, 1.0, 1.0, 1.0, 1.0, 1.0, 1.0, 1.0, 1.0, 1.0, 1.0, 1.0, 1.0, 1.0, 1.0, 1.0, 1.0, 1.0, 1.0, 1.0, 1.0, 1.0, 1.0, 1.0, 1.0, 1.0, 1.0, 1.0, 1.0, 1.0, 1.0, 1.0, 1.0, 1.0, 1.0, 1.0, 1.0, 1.0, 1.0, 1.0, 1.0, 1.0, 1.0, 1.0, 1.0, 1.0, 1.0, 1.0, 1.0, 1.0, 1.0, 1.0, 1.0, 1.0, 1.0, 1.0, 1.0, 1.0, 1.0, 1.0, 1.0, 1.0, 1.0, 1.0, 1.0, 1.0, 1.0, 1.0, 1.0, 1.0, 1.0, 1.0, 1.0, 1.0, 1.0, 1.0, 1.0, 1.0, 1.0, 1.0, 1.0, 1.0, 1.0, 1.0, 1.0, 1.0, 1.0, 1.0, 1.0, 1.0, 1.0, 1.0, 1.0, 1.0, 1.0, 1.0, 1.0, 1.0, 1.0, 1.0, 1.0, 1.0, 1.0, 1.0, 1.0, 1.0, 1.0, 1.0, 1.0, 1.0, 1.0, 1.0, 1.0, 1.0, 1.0, 1.0, 1.0, 1.0, 1.0, 1.0, 1.0, 1.0, 1.0, 1.0, 1.0, 1.0, 1.0, 1.0, 1.0, 1.0, 1.0, 1.0, 1.0, 1.0, 1.0, 1.0, 1.0, 1.0, 1.0, 1.0, 1.0, 1.0, 1.0, 1.0, 1.0, 1.0, 1.0, 1.0, 1.0, 1.0, 1.0, 1.0, 1.0, 1.0, 1.0, 1.0, 1.0, 1.0, 1.0, 1.0, 1.0, 1.0, 1.0, 1.0, 1.0, 1.0, 1.0, 1.0, 1.0, 1.0, 1.0, 1.0, 1.0, 1.0, 1.0, 1.0, 1.0, 1.0, 1.0, 1.0, 1.0, 1.0, 1.0, 1.0, 1.0, 1.0, 1.0, 1.0, 1.0, 1.0, 1.0, 1.0, 1.0, 1.0, 1.0, 1.0, 1.0, 1.0, 1.0, 1.0, 1.0, 1.0, 1.0, 1.0, 1.0, 1.0, 1.0, 1.0, 1.0, 1.0, 1.0, 1.0, 1.0, 1.0, 1.0, 1.0, 1.0, 1.0, 1.0, 1.0, 1.0, 1.0, 1.0, 1.0, 1.0, 1.0, 1.0, 1.0, 1.0, 1.0, 1.0, 1.0, 1.0, 1.0, 1.0, 1.0, 1.0, 1.0, 1.0, 1.0, 1.0, 1.0, 1.0, 1.0, 1.0, 1.0, 1.0, 1.0, 1.0, 1.0, 1.0, 1.0, 1.0, 1.0, 1.0, 1.0, 1.0, 1.0, 1.0, 1.0, 1.0, 1.0, 1.0, 1.0, 1.0, 1.0, 1.0, 1.0, 1.0, 1.0, 1.0, 1.0, 1.0, 1.0, 1.0, 1.0, 1.0, 1.0, 1.0, 1.0, 1.0, 1.0, 1.0, 1.0, 1.0, 1.0, 1.0, 1.0, 1.0, 1.0, 1.0, 1.0, 1.0, 1.0, 1.0, 1.0, 1.0, 1.0, 1.0, 1.0, 1.0, 1.0, 1.0, 1.0, 1.0, 1.0, 1.0, 1.0, 1.0, 1.0, 1.0, 1.0, 1.0, 1.0, 1.0, 1.0, 1.0, 1.0, 1.0, 1.0, 1.0, 1.0, 1.0, 1.0, 1.0, 1.0, 1.0, 1.0, 1.0, 1.0, 1.0, 1.0, 1.0, 1.0, 1.0, 1.0, 1.0, 1.0, 1.0, 1.0, 1.0, 1.0, 1.0, 1.0, 1.0, 1.0, 1.0, 1.0, 1.0, 1.0, 1.0, 1.0, 1.0, 1.0, 1.0, 1.0, 1.0, 1.0, 1.0, 1.0, 1.0, 1.0, 1.0, 1.0, 1.0, 1.0, 1.0, 1.0, 1.0, 1.0, 1.0, 1.0, 1.0, 1.0, 1.0, 1.0, 1.0, 1.0, 1.0, 1.0, 1.0, 1.0, 1.0, 1.0, 1.0, 1.0, 1.0, 1.0, 1.0, 1.0, 1.0, 1.0, 1.0, 1.0, 1.0, 1.0, 1.0, 1.0, 1.0, 1.0, 1.0, 1.0, 1.0, 1.0, 1.0, 1.0, 1.0, 1.0, 1.0, 1.0, 1.0, 1.0, 1.0, 1.0, 1.0, 1.0, 1.0, 1.0, 1.0, 1.0, 1.0, 1.0, 1.0, 1.0, 1.0, 1.0, 1.0, 1.0, 1.0, 1.0, 1.0, 1.0, 1.0, 1.0, 1.0, 1.0, 1.0, 1.0, 1.0, 1.0, 1.0, 1.0, 1.0, 1.0, 1.0, 1.0, 1.0, 1.0, 1.0, 1.0, 1.0, 1.0, 1.0, 1.0, 1.0, 1.0, 1.0, 1.0, 1.0, 1.0])
me_mesh_001.use_remesh_preserve_volume = False
me_mesh_001.use_remesh_preserve_attributes = False
me_mesh_001.use_mirror_vertex_groups = False
me_mesh_001.update()

# ---- objects
ob_area = bpy.data.objects.new('Area', light_area_002)
ob_ground = bpy.data.objects.new('Ground', me_mesh_001)
ob_empty = bpy.data.objects.new('Empty', None)
ob_lamp_back = bpy.data.objects.new('Lamp_Back', light_area_003)
ob_lamp_fill = bpy.data.objects.new('Lamp_Fill', light_area_001)
ob_lamp_key = bpy.data.objects.new('Lamp_Key', light_area)
ob_camera = bpy.data.objects.new('Camera', cam_camera)

# ---- transforms, parenting, visibility, modifiers, constraints
ob_area.location = (0.0, 0.0, 25.82)
ob_area.rotation_euler = (0.0, 0.0, 0.09708)
ob_area.lineart.crease_threshold = 0.0
ob_ground.location = (-1.907e-06, 0.0, 0.0)
ob_ground.rotation_euler = (0.0, -0.0, 3.151)
ob_ground.scale = (1.597, 1.141, 1.0)
ob_ground.lineart.crease_threshold = 0.0
_m = ob_ground.modifiers.new('Subsurf', 'SUBSURF')
_m.uv_smooth = 'PRESERVE_CORNERS'
_m.quality = 2
_m.levels = 2
_m.show_only_control_edges = False
ob_empty.location = (0.0, 0.0, 0.0)
ob_empty.empty_image_offset = (0.0, 0.0)
ob_empty.lineart.crease_threshold = 0.0
ob_lamp_back.location = (-1.169, 2.646, 5.816)
ob_lamp_back.lineart.crease_threshold = 0.0
_c = ob_lamp_back.constraints.new('TRACK_TO'); _c.name = 'Track To'
_c.target = ob_empty
ob_lamp_fill.location = (-4.671, -4.014, 3.011)
ob_lamp_fill.lineart.crease_threshold = 0.0
_c = ob_lamp_fill.constraints.new('TRACK_TO'); _c.name = 'Track To'
_c.target = ob_empty
ob_lamp_key.location = (6.447, -2.905, 4.258)
ob_lamp_key.lineart.crease_threshold = 0.0
_c = ob_lamp_key.constraints.new('TRACK_TO'); _c.name = 'Track To'
_c.target = ob_empty
ob_camera.location = (7.481, -6.508, 3.508)
ob_camera.rotation_euler = (1.109, 0.01082, 0.8149)
ob_camera.lock_rotations_4d = False
ob_camera.empty_display_type = 'ARROWS'
ob_camera.color = (0.0, 0.0, 0.0, 0.0)
ob_camera.display_type = 'WIRE'
ob_camera.lineart.crease_threshold = 0.0
_c = ob_camera.constraints.new('TRACK_TO'); _c.name = 'Track To'
_c.target = ob_empty

# ---- collection membership
col_collection_1.objects.link(ob_area)
col_collection_1.objects.link(ob_ground)
col_collection_1.objects.link(ob_empty)
col_collection_1.objects.link(ob_lamp_back)
col_collection_1.objects.link(ob_lamp_fill)
col_collection_1.objects.link(ob_lamp_key)
col_collection_1.objects.link(ob_camera)

# ---- scene / render settings (as saved in the file)
scene.camera = ob_camera
scene.frame_start = 1; scene.frame_end = 250; scene.frame_set(1)
scene.render.engine = 'CYCLES'
scene.render.resolution_x = 320
scene.render.resolution_y = 240
scene.render.resolution_percentage = 25
scene.render.dither_intensity = 0.0
scene.cycles.use_denoising = False
scene.cycles.samples = 128
scene.cycles.sampling_pattern = 'TABULATED_SOBOL'
scene.cycles.light_sampling_threshold = 0.0
scene.cycles.use_adaptive_sampling = False
scene.cycles.use_light_tree = False
scene.cycles.blur_glossy = 0.0
scene.cycles.sample_clamp_indirect = 0.0
scene.view_settings.view_transform = 'Standard'
bpy.context.view_layer.update()
